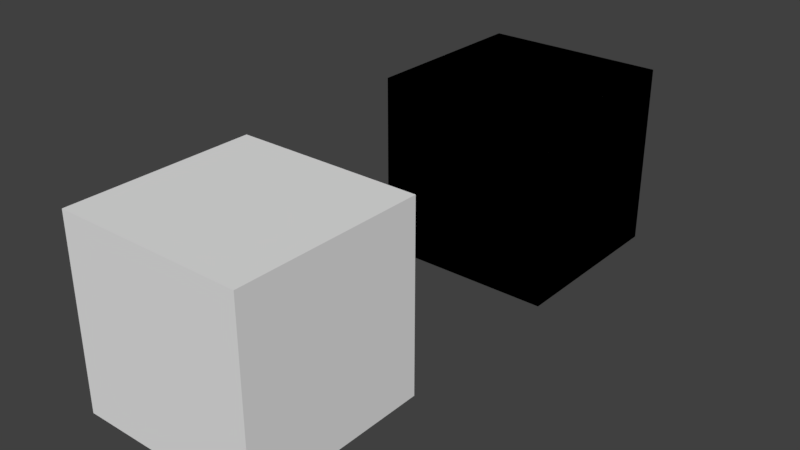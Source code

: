 # Source: test_object_export.blend  (saved by Blender 2.78.0; exported with 4.5.12 LTS)
import bpy
from mathutils import Matrix  # noqa: F401  (used for matrix-valued properties, if any)

bpy.ops.wm.read_factory_settings(use_empty=True)
scene = bpy.context.scene
scene.name = 'Scene'

# ---- collections
col_collection_1 = bpy.data.collections.new('Collection 1'); scene.collection.children.link(col_collection_1)

# ---- materials (node trees are filled in below, after node groups)
mat_material = bpy.data.materials.new('Material')
mat_material.alpha_threshold = 0.0
mat_material.use_transparent_shadow = False
mat_material.roughness = 0.5

# ---- material node trees

# ---- world
world_world = bpy.data.worlds.new('World'); scene.world = world_world
world_world.color = (0.05088, 0.05088, 0.05088)
world_world.use_sun_shadow = False
world_world.sun_shadow_jitter_overblur = 0.0
world_world.cycles.sampling_method = 'MANUAL'

# ---- meshes
me_cube2_001 = bpy.data.meshes.new('Cube2.001')
me_cube2_001.from_pydata([(-1.0, -1.0, -1.0), (-1.0, -1.0, 1.0), (-1.0, 1.0, -1.0), (-1.0, 1.0, 1.0), (1.0, -1.0, -1.0), (1.0, -1.0, 1.0), (1.0, 1.0, -1.0), (1.0, 1.0, 1.0)], [], [(1, 3, 2, 0), (3, 7, 6, 2), (7, 5, 4, 6), (5, 1, 0, 4), (0, 2, 6, 4), (5, 7, 3, 1)])
_uv = me_cube2_001.uv_layers.new(name='UVMap')
_uv.uv.foreach_set('vector', [0.0, 0.0, 1.0, 0.0, 1.0, 1.0, 0.0, 1.0, 0.0, 0.0, 1.0, 0.0, 1.0, 1.0, 0.0, 1.0, 0.0, 0.0, 1.0, 0.0, 1.0, 1.0, 0.0, 1.0, 0.0, 0.0, 1.0, 0.0, 1.0, 1.0, 0.0, 1.0, 0.0, 0.0, 1.0, 0.0, 1.0, 1.0, 0.0, 1.0, 0.0, 0.0, 1.0, 0.0, 1.0, 1.0, 0.0, 1.0])
me_cube2_001.materials.append(mat_material)
me_cube2_001.use_remesh_preserve_volume = False
me_cube2_001.use_remesh_preserve_attributes = False
me_cube2_001.use_mirror_vertex_groups = False
me_cube2_001.update()
me_cube2 = bpy.data.meshes.new('Cube2')
me_cube2.from_pydata([(-1.0, -1.0, -1.0), (-1.0, -1.0, 1.0), (-1.0, 1.0, -1.0), (-1.0, 1.0, 1.0), (1.0, -1.0, -1.0), (1.0, -1.0, 1.0), (1.0, 1.0, -1.0), (1.0, 1.0, 1.0)], [], [(1, 3, 2, 0), (3, 7, 6, 2), (7, 5, 4, 6), (5, 1, 0, 4), (0, 2, 6, 4), (5, 7, 3, 1)])
_uv = me_cube2.uv_layers.new(name='UVMap')
_uv.uv.foreach_set('vector', [0.0, 0.0, 1.0, 0.0, 1.0, 1.0, 0.0, 1.0, 0.0, 0.0, 1.0, 0.0, 1.0, 1.0, 0.0, 1.0, 0.0, 0.0, 1.0, 0.0, 1.0, 1.0, 0.0, 1.0, 0.0, 0.0, 1.0, 0.0, 1.0, 1.0, 0.0, 1.0, 0.0, 0.0, 1.0, 0.0, 1.0, 1.0, 0.0, 1.0, 0.0, 0.0, 1.0, 0.0, 1.0, 1.0, 0.0, 1.0])
me_cube2.materials.append(mat_material)
me_cube2.use_remesh_preserve_volume = False
me_cube2.use_remesh_preserve_attributes = False
me_cube2.use_mirror_vertex_groups = False
me_cube2.update()
me_cube1 = bpy.data.meshes.new('Cube1')
me_cube1.from_pydata([(-1.0, -1.0, -1.0), (-1.0, -1.0, 1.0), (-1.0, 1.0, -1.0), (-1.0, 1.0, 1.0), (1.0, -1.0, -1.0), (1.0, -1.0, 1.0), (1.0, 1.0, -1.0), (1.0, 1.0, 1.0)], [], [(1, 3, 2, 0), (3, 7, 6, 2), (7, 5, 4, 6), (5, 1, 0, 4), (0, 2, 6, 4), (5, 7, 3, 1)])
_uv = me_cube1.uv_layers.new(name='UVMap')
_uv.uv.foreach_set('vector', [0.0, 0.0, 1.0, 0.0, 1.0, 1.0, 0.0, 1.0, 0.0, 0.0, 1.0, 0.0, 1.0, 1.0, 0.0, 1.0, 0.0, 0.0, 1.0, 0.0, 1.0, 1.0, 0.0, 1.0, 0.0, 0.0, 1.0, 0.0, 1.0, 1.0, 0.0, 1.0, 0.0, 0.0, 1.0, 0.0, 1.0, 1.0, 0.0, 1.0, 0.0, 0.0, 1.0, 0.0, 1.0, 1.0, 0.0, 1.0])
me_cube1.materials.append(mat_material)
me_cube1.use_remesh_preserve_volume = False
me_cube1.use_remesh_preserve_attributes = False
me_cube1.use_mirror_vertex_groups = False
me_cube1.update()
arm_armature = bpy.data.armatures.new('Armature')  # bones are not reproduced

# ---- objects
ob_armature = bpy.data.objects.new('Armature', arm_armature)
ob_obsoletebones = bpy.data.objects.new('ObsoleteBones', me_cube2_001)
ob_cube2 = bpy.data.objects.new('Cube2', me_cube2)
ob_cube1 = bpy.data.objects.new('Cube1', me_cube1)

# ---- transforms, parenting, visibility, modifiers, constraints
ob_armature.location = (3.0, 0.0, 1.0)
ob_armature.lineart.crease_threshold = 0.0
ob_obsoletebones.location = (0.0, 2.0, 0.0)
ob_obsoletebones.rotation_mode = 'YXZ'
ob_obsoletebones.lineart.crease_threshold = 0.0
_vg = ob_obsoletebones.vertex_groups.new(name='Bone')
for _i, _w in zip([0, 1, 2, 3, 4, 5, 6, 7], [1.0, 1.0, 1.0, 1.0, 1.0, 1.0, 1.0, 1.0]): _vg.add([_i], _w, 'REPLACE')
_m = ob_obsoletebones.modifiers.new('Armature', 'ARMATURE')
_m.object = ob_armature
ob_cube2.location = (0.0, 2.0, 0.0)
ob_cube2.rotation_mode = 'YXZ'
ob_cube2.lineart.crease_threshold = 0.0
ob_cube1.location = (0.0, -2.0, 0.0)
ob_cube1.lineart.crease_threshold = 0.0

# ---- collection membership
col_collection_1.objects.link(ob_armature)
col_collection_1.objects.link(ob_obsoletebones)
col_collection_1.objects.link(ob_cube2)
col_collection_1.objects.link(ob_cube1)

# ---- scene / render settings (as saved in the file)
scene.frame_start = 1; scene.frame_end = 250; scene.frame_set(1)
scene.render.engine = 'BLENDER_EEVEE_NEXT'
scene.render.resolution_percentage = 50
scene.render.dither_intensity = 0.0
scene.cycles.use_denoising = False
scene.cycles.samples = 128
scene.cycles.sampling_pattern = 'TABULATED_SOBOL'
scene.cycles.light_sampling_threshold = 0.0
scene.cycles.use_adaptive_sampling = False
scene.cycles.use_light_tree = False
scene.cycles.blur_glossy = 0.0
scene.cycles.sample_clamp_indirect = 0.0
scene.view_settings.view_transform = 'Standard'
bpy.context.view_layer.update()

# ---- added for rendering (the .blend has no active camera and no usable light): camera, sun
cam_auto = bpy.data.cameras.new('AutoCamera')
cam_auto.lens = 50.0
cam_auto.sensor_width = 36.0
cam_auto.clip_end = 1000.0
ob_auto_camera = bpy.data.objects.new('AutoCamera', cam_auto)
scene.collection.objects.link(ob_auto_camera)
ob_auto_camera.location = (6.13725, -7.3647, 4.9098)
ob_auto_camera.rotation_euler = (1.09748, -7.21219e-08, 0.694738)
scene.camera = ob_auto_camera
light_auto_sun = bpy.data.lights.new('AutoSun', 'SUN')
light_auto_sun.energy = 3.0
light_auto_sun.angle = 0.0523599
ob_auto_sun = bpy.data.objects.new('AutoSun', light_auto_sun)
scene.collection.objects.link(ob_auto_sun)
ob_auto_sun.rotation_euler = (0.872665, 0.174533, 0.523599)
bpy.context.view_layer.update()
